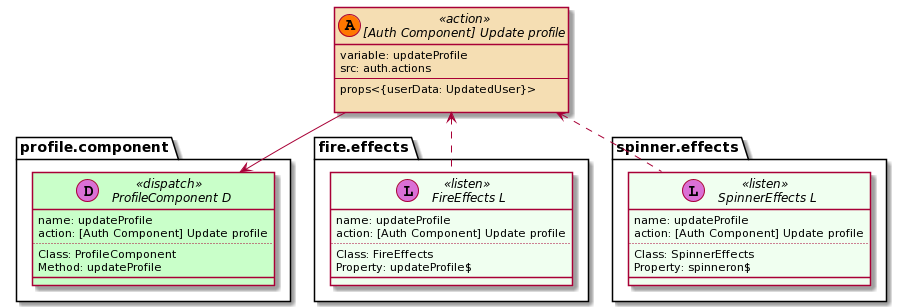

The diagram above was rendered by PlantUML. Its source (embedded in the PNG):
@startuml
set namespaceSeparator ::
skinparam class {
    BackgroundColor<<listen>> HoneyDew
    BackgroundColor<<action>> Wheat
    BackgroundColor<<dispatch>> Technology
}

interface "[Auth Component] Update profile" << (A,#FF7700) action >> {
            variable: updateProfile
            src: auth.actions
            --
            props<{userData: UpdatedUser}>

        }

        
interface "profile.component:: ProfileComponent D" << (D,orchid) dispatch >> {
            name: updateProfile
            action: [Auth Component] Update profile
            ..
            Class: ProfileComponent
Method: updateProfile
            __
        }
        "[Auth Component] Update profile" -down-> "profile.component:: ProfileComponent D"

interface "fire.effects:: FireEffects L" << (L,orchid) listen >> {
            name: updateProfile
            action: [Auth Component] Update profile
            ..
            Class: FireEffects
Property: updateProfile$
            __
        }
        "[Auth Component] Update profile" <.down. "fire.effects:: FireEffects L"

interface "spinner.effects:: SpinnerEffects L" << (L,orchid) listen >> {
            name: updateProfile
            action: [Auth Component] Update profile
            ..
            Class: SpinnerEffects
Property: spinneron$
            __
        }
        "[Auth Component] Update profile" <.down. "spinner.effects:: SpinnerEffects L"
@enduml